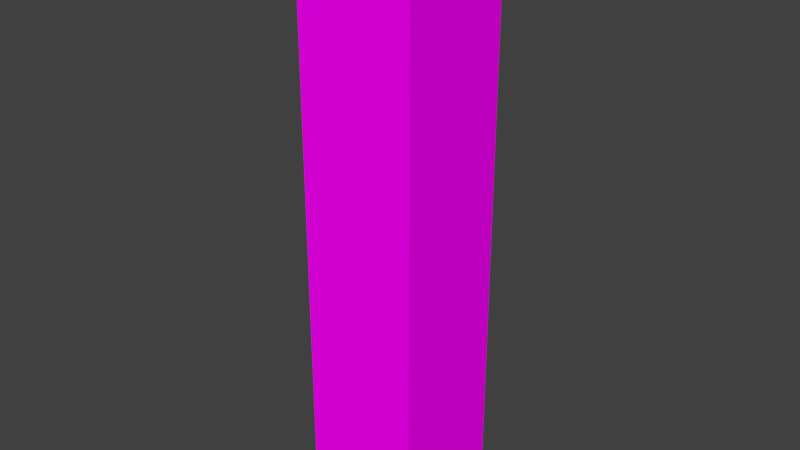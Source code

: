 # Source: ds-hochhaus5.blend  (saved by Blender 2.76.0; exported with 4.5.12 LTS)
import bpy
from mathutils import Matrix  # noqa: F401  (used for matrix-valued properties, if any)

bpy.ops.wm.read_factory_settings(use_empty=True)
scene = bpy.context.scene
scene.name = 'Scene'

# ---- collections
col_collection_1 = bpy.data.collections.new('Collection 1'); scene.collection.children.link(col_collection_1)

# ---- images (referenced by path relative to the original .blend; pixels are not part of the script)
import os
ASSET_DIR = os.environ.get("B2B_ASSET_DIR", "")  # directory of the original .blend (textures are referenced by path, not embedded)
HERE = os.path.dirname(os.path.abspath(__file__))  # packed textures are extracted next to this script under _unpacked/

def load_image(name, relpath, width, height, colorspace="sRGB"):
    """Load a texture the original file referenced (path relative to the .blend, or extracted next to this script)."""
    p = next((c for c in (os.path.join(HERE, relpath), os.path.join(ASSET_DIR, relpath)) if relpath and os.path.exists(c)), "")
    if p:
        img = bpy.data.images.load(p, check_existing=True)
        img.name = name
    else:  # same state as the original file: an image datablock whose file is absent (Cycles renders it pink)
        img = bpy.data.images.new(name, width, height)
        img.source = "FILE"
        img.filepath = "//" + (relpath or name)
    img.colorspace_settings.name = colorspace
    return img
img_buildingshighrise0328_2_s_jpg = load_image('BuildingsHighRise0328_2_S.jpg', 'BuildingsHighRise0328_2_S.jpg', 1024, 1024, 'sRGB')
img_metalplatesducts0018_1_s_jpg = load_image('MetalPlatesDucts0018_1_S.jpg', 'MetalPlatesDucts0018_1_S.jpg', 1024, 1024, 'sRGB')

# ---- materials (node trees are filled in below, after node groups)
mat_material = bpy.data.materials.new('Material')
mat_material.alpha_threshold = 0.0
mat_material.roughness = 0.5
mat_material.line_color = (0.0, 0.0, 0.0, 1.0)
mat_material_001 = bpy.data.materials.new('Material.001')
mat_material_001.alpha_threshold = 0.0
mat_material_001.roughness = 0.5
mat_material_002 = bpy.data.materials.new('Material.002')
mat_material_002.alpha_threshold = 0.0
mat_material_002.roughness = 0.5

# ---- material node trees
mat_material_001.use_nodes = True; mat_material_001.node_tree.nodes.clear()
_N = mat_material_001.node_tree.nodes; _L = mat_material_001.node_tree.links
n0 = _N.new('ShaderNodeOutputMaterial'); n0.name = 'Material Output'; n0.location = (300, 300)
n1 = _N.new('ShaderNodeBsdfDiffuse'); n1.name = 'Diffuse BSDF'; n1.location = (10, 300)
n2 = _N.new('ShaderNodeTexImage'); n2.name = 'Image Texture'; n2.location = (-180, 300)
n2.width = 140
n2.image = img_buildingshighrise0328_2_s_jpg
_L.new(n1.outputs[0], n0.inputs[0])
_L.new(n2.outputs[0], n1.inputs[0])
n0.is_active_output = True
mat_material_002.use_nodes = True; mat_material_002.node_tree.nodes.clear()
_N = mat_material_002.node_tree.nodes; _L = mat_material_002.node_tree.links
n0 = _N.new('ShaderNodeOutputMaterial'); n0.name = 'Material Output'; n0.location = (300, 300)
n1 = _N.new('ShaderNodeBsdfDiffuse'); n1.name = 'Diffuse BSDF'; n1.location = (10, 300)
n2 = _N.new('ShaderNodeTexImage'); n2.name = 'Image Texture'; n2.location = (-180, 300)
n2.width = 140
n2.image = img_metalplatesducts0018_1_s_jpg
_L.new(n1.outputs[0], n0.inputs[0])
_L.new(n2.outputs[0], n1.inputs[0])
n0.is_active_output = True

# ---- world
world_world = bpy.data.worlds.new('World'); scene.world = world_world
world_world.color = (0.05088, 0.05088, 0.05088)
world_world.use_sun_shadow = False
world_world.sun_shadow_jitter_overblur = 0.0
world_world.cycles.sampling_method = 'MANUAL'
world_world.cycles.sample_map_resolution = 256

# ---- meshes
me_cube = bpy.data.meshes.new('Cube')
me_cube.from_pydata([(1.0, 1.0, -1.0), (1.0, -1.0, -1.0), (-1.0, -1.0, -1.0), (-1.0, 1.0, -1.0), (1.0, 1.0, 1.0), (1.0, -1.0, 1.0), (-1.0, -1.0, 1.0), (-1.0, 1.0, 1.0)], [], [(0, 1, 2, 3), (4, 7, 6, 5), (0, 4, 5, 1), (1, 5, 6, 2), (2, 6, 7, 3), (4, 0, 3, 7)])
me_cube.polygons.foreach_set('material_index', [1, 2, 1, 1, 1, 1])
_uv = me_cube.uv_layers.new(name='UVMap')
_uv.uv.foreach_set('vector', [0.02082, 0.9821, 0.02153, 0.01539, 0.9792, 0.01786, 0.9785, 0.9846, 0.02082, 0.9821, 0.02153, 0.01539, 0.9792, 0.01786, 0.9785, 0.9846, 0.02082, 0.9821, 0.02153, 0.01539, 0.9792, 0.01786, 0.9785, 0.9846, 0.02082, 0.9821, 0.02153, 0.01539, 0.9792, 0.01786, 0.9785, 0.9846, 0.02082, 0.9821, 0.02153, 0.01539, 0.9792, 0.01786, 0.9785, 0.9846, 0.02082, 0.9821, 0.02153, 0.01539, 0.9792, 0.01786, 0.9785, 0.9846])
me_cube.materials.append(mat_material)
me_cube.materials.append(mat_material_001)
me_cube.materials.append(mat_material_002)
me_cube.use_remesh_preserve_volume = False
me_cube.use_remesh_preserve_attributes = False
me_cube.use_mirror_vertex_groups = False
me_cube.update()

# ---- objects
ob_cube = bpy.data.objects.new('Cube', me_cube)

# ---- transforms, parenting, visibility, modifiers, constraints
ob_cube.location = (0.0, 0.0, 5.0)
ob_cube.scale = (1.0, 1.0, 5.0)
ob_cube.lock_rotations_4d = False
ob_cube.empty_display_type = 'ARROWS'
ob_cube.lineart.crease_threshold = 0.0

# ---- collection membership
col_collection_1.objects.link(ob_cube)

# ---- scene / render settings (as saved in the file)
scene.frame_start = 1; scene.frame_end = 250; scene.frame_set(1)
scene.render.engine = 'CYCLES'
scene.render.resolution_percentage = 50
scene.render.dither_intensity = 0.0
scene.cycles.use_denoising = False
scene.cycles.samples = 10
scene.cycles.sampling_pattern = 'TABULATED_SOBOL'
scene.cycles.light_sampling_threshold = 0.0
scene.cycles.use_adaptive_sampling = False
scene.cycles.use_light_tree = False
scene.cycles.blur_glossy = 0.0
scene.cycles.pixel_filter_type = 'GAUSSIAN'
scene.cycles.sample_clamp_indirect = 0.0
scene.view_settings.view_transform = 'Standard'
bpy.context.view_layer.update()

# ---- added for rendering (the .blend has no active camera and no usable light): camera, sun
cam_auto = bpy.data.cameras.new('AutoCamera')
cam_auto.lens = 50.0
cam_auto.sensor_width = 36.0
cam_auto.clip_end = 1000.0
ob_auto_camera = bpy.data.objects.new('AutoCamera', cam_auto)
scene.collection.objects.link(ob_auto_camera)
ob_auto_camera.location = (9.61522, -11.5383, 12.6922)
ob_auto_camera.rotation_euler = (1.09748, -7.21219e-08, 0.694738)
scene.camera = ob_auto_camera
light_auto_sun = bpy.data.lights.new('AutoSun', 'SUN')
light_auto_sun.energy = 3.0
light_auto_sun.angle = 0.0523599
ob_auto_sun = bpy.data.objects.new('AutoSun', light_auto_sun)
scene.collection.objects.link(ob_auto_sun)
ob_auto_sun.rotation_euler = (0.872665, 0.174533, 0.523599)
bpy.context.view_layer.update()
